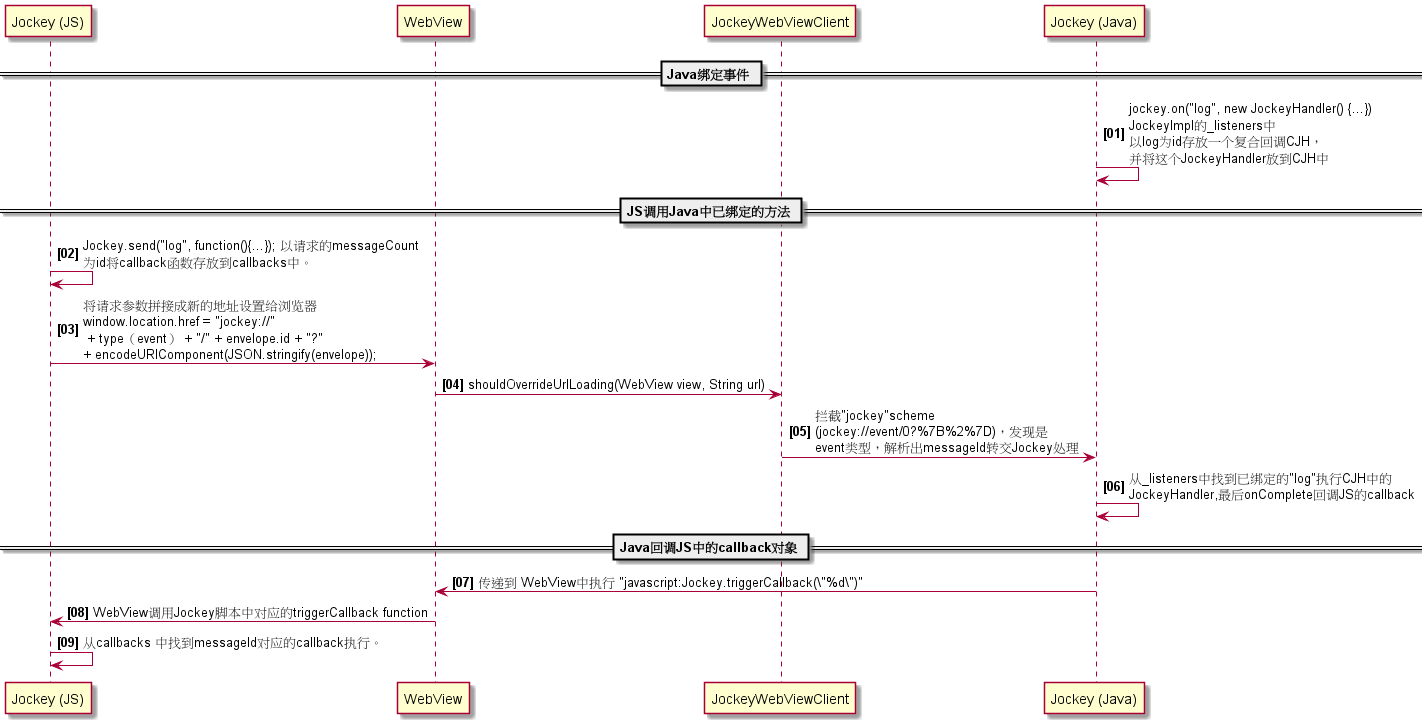

The diagram above was rendered by PlantUML. Its source (embedded in the PNG):
@startuml
participant "Jockey (JS)" as JS
participant "WebView" as WV
participant JockeyWebViewClient as WVC
participant "Jockey (Java)" as Java
autonumber "<b>[00]"
== Java绑定事件 ==
Java -> Java : jockey.on("log", new JockeyHandler() {...}) \nJockeyImpl的_listeners中\n以log为id存放一个复合回调CJH，\n并将这个JockeyHandler放到CJH中
== JS调用Java中已绑定的方法 ==
JS -> JS : Jockey.send("log", function(){...}); 以请求的messageCount\n为id将callback函数存放到callbacks中。
JS -> WV : 将请求参数拼接成新的地址设置给浏览器 \nwindow.location.href = "jockey://"\n + type（event） + "/" + envelope.id + "?" \n+ encodeURIComponent(JSON.stringify(envelope));
WV -> WVC: shouldOverrideUrlLoading(WebView view, String url)
WVC -> Java : 拦截"jockey"scheme \n(jockey://event/0?%7B%2%7D)，发现是\nevent类型，解析出messageId转交Jockey处理
Java -> Java : 从_listeners中找到已绑定的"log"执行CJH中的\nJockeyHandler,最后onComplete回调JS的callback

== Java回调JS中的callback对象 ==
Java -> WV : 传递到 WebView中执行 "javascript:Jockey.triggerCallback(\"%d\")"
WV -> JS : WebView调用Jockey脚本中对应的triggerCallback function
JS -> JS : 从callbacks 中找到messageId对应的callback执行。

@enduml